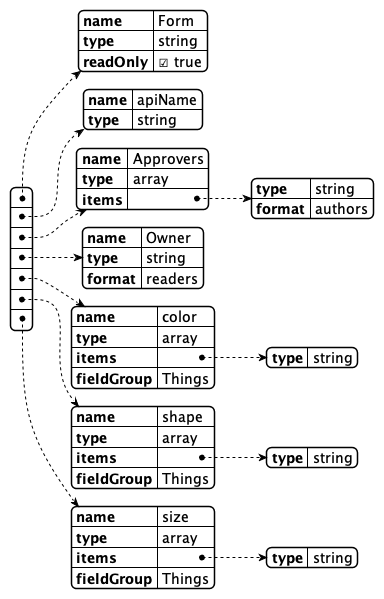

The diagram above was rendered by PlantUML. Its source (embedded in the PNG):
@startjson SchemaKeepFields
[
  {
    "name": "Form",
    "type": "string",
    "readOnly": true
  },
  {
    "name": "apiName",
    "type": "string"
  },
  {
    "name": "Approvers",
    "type": "array",
    "items" : {
        "type" : "string",
        "format" : "authors"
    }
  },
  {
    "name": "Owner",
    "type": "string",
    "format": "readers"
  },
  {
    "name": "color",
    "type": "array",
    "items" : {
        "type" : "string"
    },
    "fieldGroup" : "Things"
  },
  {
    "name": "shape",
    "type": "array",
    "items" : {
        "type" : "string"
    },
    "fieldGroup" : "Things"
  },
  {
    "name": "size",
    "type": "array",
    "items" : {
        "type" : "string"
    },
    "fieldGroup" : "Things"
  }
]
@endjson